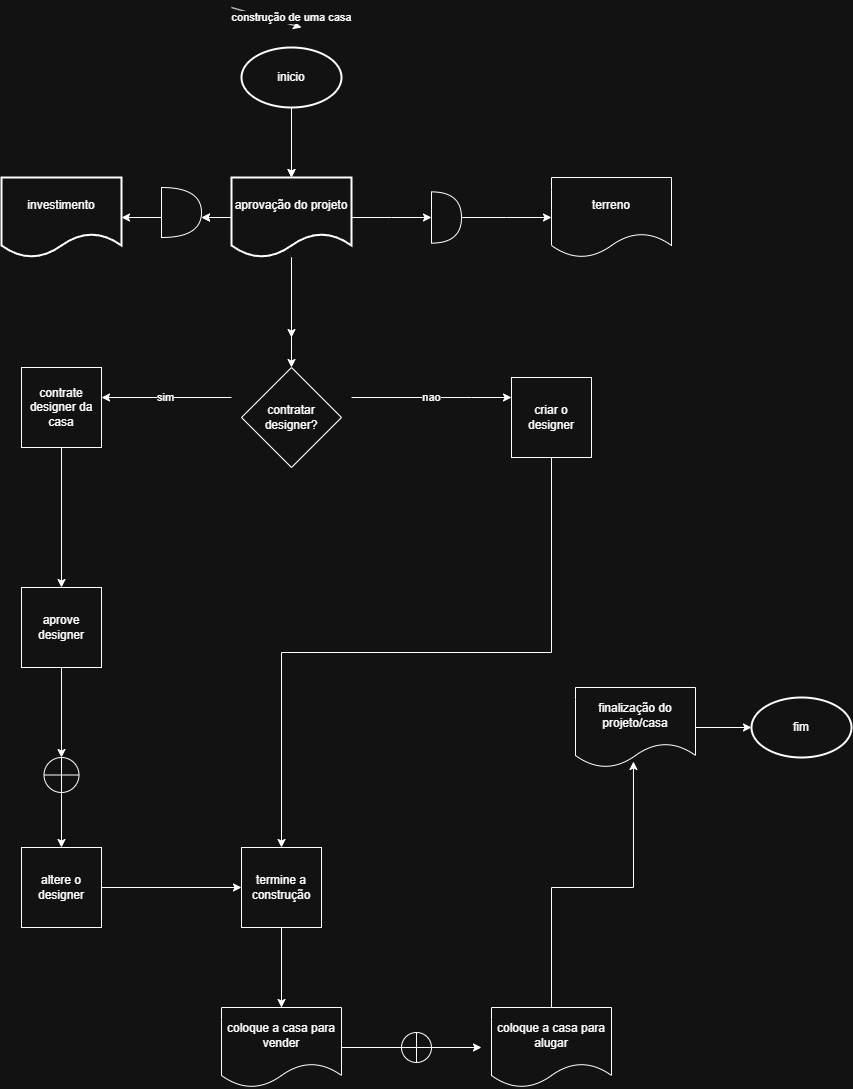

The diagram above was exported from draw.io. Its source (the exported page's mxGraphModel, read from the mxfile embedded in the PNG):
<mxGraphModel dx="2847" dy="1110" grid="1" gridSize="10" guides="1" tooltips="1" connect="1" arrows="1" fold="1" page="1" pageScale="1" pageWidth="827" pageHeight="1169" math="0" shadow="0">
  <root>
    <mxCell id="0" />
    <mxCell id="1" parent="0" />
    <mxCell id="3XNmWzghTgoOHLDyOXW8-3" edge="1" parent="1" source="3XNmWzghTgoOHLDyOXW8-1" style="edgeStyle=orthogonalEdgeStyle;rounded=0;orthogonalLoop=1;jettySize=auto;html=1;">
      <mxGeometry relative="1" as="geometry">
        <mxPoint x="130" y="200" as="targetPoint" />
      </mxGeometry>
    </mxCell>
    <mxCell id="3XNmWzghTgoOHLDyOXW8-5" edge="1" parent="1" source="3XNmWzghTgoOHLDyOXW8-1" style="edgeStyle=orthogonalEdgeStyle;rounded=0;orthogonalLoop=1;jettySize=auto;html=1;" target="3XNmWzghTgoOHLDyOXW8-4" value="">
      <mxGeometry relative="1" as="geometry" />
    </mxCell>
    <mxCell id="3XNmWzghTgoOHLDyOXW8-1" parent="1" style="strokeWidth=2;html=1;shape=mxgraph.flowchart.start_1;whiteSpace=wrap;" value="inicio" vertex="1">
      <mxGeometry height="60" width="100" x="80" y="70" as="geometry" />
    </mxCell>
    <mxCell id="3XNmWzghTgoOHLDyOXW8-2" edge="1" parent="1" style="edgeStyle=none;orthogonalLoop=1;jettySize=auto;html=1;rounded=0;" value="construção de uma casa">
      <mxGeometry relative="1" width="80" x="0.6604" y="7" as="geometry">
        <mxPoint as="offset" />
        <Array as="points" />
        <mxPoint x="70" y="30" as="sourcePoint" />
        <mxPoint x="140" y="50" as="targetPoint" />
      </mxGeometry>
    </mxCell>
    <mxCell id="3XNmWzghTgoOHLDyOXW8-8" edge="1" parent="1" style="edgeStyle=orthogonalEdgeStyle;rounded=0;orthogonalLoop=1;jettySize=auto;html=1;entryX=1;entryY=0.5;entryDx=0;entryDy=0;" target="3XNmWzghTgoOHLDyOXW8-9" value="">
      <mxGeometry relative="1" as="geometry">
        <mxPoint y="240" as="sourcePoint" />
        <mxPoint x="-30" y="240" as="targetPoint" />
      </mxGeometry>
    </mxCell>
    <mxCell id="3XNmWzghTgoOHLDyOXW8-15" edge="1" parent="1" source="3XNmWzghTgoOHLDyOXW8-4" style="edgeStyle=orthogonalEdgeStyle;rounded=0;orthogonalLoop=1;jettySize=auto;html=1;" target="3XNmWzghTgoOHLDyOXW8-16">
      <mxGeometry relative="1" as="geometry">
        <mxPoint x="350" y="240" as="targetPoint" />
      </mxGeometry>
    </mxCell>
    <mxCell id="3XNmWzghTgoOHLDyOXW8-18" edge="1" parent="1" source="3XNmWzghTgoOHLDyOXW8-4" style="edgeStyle=orthogonalEdgeStyle;rounded=0;orthogonalLoop=1;jettySize=auto;html=1;">
      <mxGeometry relative="1" as="geometry">
        <mxPoint x="130" y="390" as="targetPoint" />
      </mxGeometry>
    </mxCell>
    <mxCell id="3XNmWzghTgoOHLDyOXW8-20" edge="1" parent="1" source="3XNmWzghTgoOHLDyOXW8-4" style="edgeStyle=orthogonalEdgeStyle;rounded=0;orthogonalLoop=1;jettySize=auto;html=1;" value="">
      <mxGeometry relative="1" as="geometry">
        <mxPoint x="130" y="360" as="targetPoint" />
      </mxGeometry>
    </mxCell>
    <mxCell id="3XNmWzghTgoOHLDyOXW8-4" parent="1" style="shape=document;whiteSpace=wrap;html=1;boundedLbl=1;strokeWidth=2;" value="aprovação do projeto" vertex="1">
      <mxGeometry height="80" width="120" x="70" y="200" as="geometry" />
    </mxCell>
    <mxCell id="3XNmWzghTgoOHLDyOXW8-9" parent="1" style="shape=document;whiteSpace=wrap;html=1;boundedLbl=1;strokeWidth=2;" value="investimento" vertex="1">
      <mxGeometry height="80" width="120" x="-160" y="200" as="geometry" />
    </mxCell>
    <mxCell id="3XNmWzghTgoOHLDyOXW8-12" edge="1" parent="1" source="3XNmWzghTgoOHLDyOXW8-4" style="edgeStyle=orthogonalEdgeStyle;rounded=0;orthogonalLoop=1;jettySize=auto;html=1;" value="">
      <mxGeometry relative="1" as="geometry">
        <mxPoint x="70" y="240" as="sourcePoint" />
        <mxPoint x="40" y="240" as="targetPoint" />
      </mxGeometry>
    </mxCell>
    <mxCell id="3XNmWzghTgoOHLDyOXW8-13" edge="1" parent="1" source="3XNmWzghTgoOHLDyOXW8-4" style="edgeStyle=orthogonalEdgeStyle;rounded=0;orthogonalLoop=1;jettySize=auto;html=1;" value="">
      <mxGeometry relative="1" as="geometry">
        <mxPoint x="70" y="240" as="sourcePoint" />
        <mxPoint x="40" y="240" as="targetPoint" />
      </mxGeometry>
    </mxCell>
    <mxCell id="3XNmWzghTgoOHLDyOXW8-14" parent="1" style="shape=or;whiteSpace=wrap;html=1;" value="" vertex="1">
      <mxGeometry height="50" width="40" y="210" as="geometry" />
    </mxCell>
    <mxCell id="3XNmWzghTgoOHLDyOXW8-17" edge="1" parent="1" source="3XNmWzghTgoOHLDyOXW8-16" style="edgeStyle=orthogonalEdgeStyle;rounded=0;orthogonalLoop=1;jettySize=auto;html=1;entryX=0;entryY=0.5;entryDx=0;entryDy=0;" target="3XNmWzghTgoOHLDyOXW8-29">
      <mxGeometry relative="1" as="geometry">
        <mxPoint x="380" y="240.01" as="targetPoint" />
      </mxGeometry>
    </mxCell>
    <mxCell id="3XNmWzghTgoOHLDyOXW8-16" parent="1" style="shape=or;whiteSpace=wrap;html=1;" value="" vertex="1">
      <mxGeometry height="51.25" width="30" x="270" y="214.38" as="geometry" />
    </mxCell>
    <mxCell id="3XNmWzghTgoOHLDyOXW8-21" edge="1" parent="1" style="edgeStyle=orthogonalEdgeStyle;rounded=0;orthogonalLoop=1;jettySize=auto;html=1;" value="nao">
      <mxGeometry relative="1" as="geometry">
        <Array as="points">
          <mxPoint x="310" y="420" />
        </Array>
        <mxPoint x="190" y="420" as="sourcePoint" />
        <mxPoint x="350" y="420" as="targetPoint" />
      </mxGeometry>
    </mxCell>
    <mxCell id="3XNmWzghTgoOHLDyOXW8-27" edge="1" parent="1" style="edgeStyle=orthogonalEdgeStyle;rounded=0;orthogonalLoop=1;jettySize=auto;html=1;" value="sim">
      <mxGeometry relative="1" as="geometry">
        <mxPoint x="70" y="420" as="sourcePoint" />
        <mxPoint x="-60" y="420" as="targetPoint" />
      </mxGeometry>
    </mxCell>
    <mxCell id="3XNmWzghTgoOHLDyOXW8-31" edge="1" parent="1" style="edgeStyle=orthogonalEdgeStyle;rounded=0;orthogonalLoop=1;jettySize=auto;html=1;">
      <mxGeometry relative="1" as="geometry">
        <mxPoint x="-100" y="460" as="sourcePoint" />
        <mxPoint x="-100" y="610" as="targetPoint" />
      </mxGeometry>
    </mxCell>
    <mxCell id="3XNmWzghTgoOHLDyOXW8-29" parent="1" style="shape=document;whiteSpace=wrap;html=1;boundedLbl=1;" value="terreno" vertex="1">
      <mxGeometry height="80" width="120" x="390" y="200.005" as="geometry" />
    </mxCell>
    <mxCell id="3XNmWzghTgoOHLDyOXW8-33" edge="1" parent="1" style="edgeStyle=orthogonalEdgeStyle;rounded=0;orthogonalLoop=1;jettySize=auto;html=1;" target="3XNmWzghTgoOHLDyOXW8-34">
      <mxGeometry relative="1" as="geometry">
        <mxPoint x="-100" y="690" as="sourcePoint" />
        <mxPoint x="50" y="650" as="targetPoint" />
      </mxGeometry>
    </mxCell>
    <mxCell id="3XNmWzghTgoOHLDyOXW8-35" edge="1" parent="1" source="3XNmWzghTgoOHLDyOXW8-34" style="edgeStyle=orthogonalEdgeStyle;rounded=0;orthogonalLoop=1;jettySize=auto;html=1;">
      <mxGeometry relative="1" as="geometry">
        <mxPoint x="-100" y="870" as="targetPoint" />
      </mxGeometry>
    </mxCell>
    <mxCell id="3XNmWzghTgoOHLDyOXW8-34" parent="1" style="verticalLabelPosition=bottom;verticalAlign=top;html=1;shape=mxgraph.flowchart.summing_function;" value="" vertex="1">
      <mxGeometry height="35" width="35" x="-117.5" y="780" as="geometry" />
    </mxCell>
    <mxCell id="3XNmWzghTgoOHLDyOXW8-39" edge="1" parent="1" style="edgeStyle=orthogonalEdgeStyle;rounded=0;orthogonalLoop=1;jettySize=auto;html=1;" target="3XNmWzghTgoOHLDyOXW8-42">
      <mxGeometry relative="1" as="geometry">
        <mxPoint x="-60" y="910" as="sourcePoint" />
        <mxPoint x="120" y="910" as="targetPoint" />
      </mxGeometry>
    </mxCell>
    <mxCell id="3XNmWzghTgoOHLDyOXW8-58" edge="1" parent="1" source="3XNmWzghTgoOHLDyOXW8-42" style="edgeStyle=orthogonalEdgeStyle;rounded=0;orthogonalLoop=1;jettySize=auto;html=1;">
      <mxGeometry relative="1" as="geometry">
        <mxPoint x="120" y="1080" as="targetPoint" />
      </mxGeometry>
    </mxCell>
    <mxCell id="3XNmWzghTgoOHLDyOXW8-60" edge="1" parent="1" source="3XNmWzghTgoOHLDyOXW8-42" style="edgeStyle=orthogonalEdgeStyle;rounded=0;orthogonalLoop=1;jettySize=auto;html=1;" target="3XNmWzghTgoOHLDyOXW8-59" value="">
      <mxGeometry relative="1" as="geometry" />
    </mxCell>
    <mxCell id="3XNmWzghTgoOHLDyOXW8-42" parent="1" style="whiteSpace=wrap;html=1;aspect=fixed;" value="termine a construção" vertex="1">
      <mxGeometry height="80" width="80" x="80" y="870" as="geometry" />
    </mxCell>
    <mxCell id="3XNmWzghTgoOHLDyOXW8-44" parent="1" style="strokeWidth=2;html=1;shape=mxgraph.flowchart.start_1;whiteSpace=wrap;" value="fim" vertex="1">
      <mxGeometry height="60" width="100" x="590" y="720" as="geometry" />
    </mxCell>
    <mxCell id="3XNmWzghTgoOHLDyOXW8-48" parent="1" style="rhombus;whiteSpace=wrap;html=1;" value="contratar designer?" vertex="1">
      <mxGeometry height="100" width="100" x="80" y="390" as="geometry" />
    </mxCell>
    <mxCell id="3XNmWzghTgoOHLDyOXW8-49" parent="1" style="whiteSpace=wrap;html=1;aspect=fixed;" value="contrate designer da casa" vertex="1">
      <mxGeometry height="80" width="80" x="-140" y="390" as="geometry" />
    </mxCell>
    <mxCell id="3XNmWzghTgoOHLDyOXW8-50" parent="1" style="whiteSpace=wrap;html=1;aspect=fixed;" value="aprove designer" vertex="1">
      <mxGeometry height="80" width="80" x="-140" y="610" as="geometry" />
    </mxCell>
    <mxCell id="3XNmWzghTgoOHLDyOXW8-51" parent="1" style="whiteSpace=wrap;html=1;aspect=fixed;" value="altere o designer" vertex="1">
      <mxGeometry height="80" width="80" x="-140" y="870" as="geometry" />
    </mxCell>
    <mxCell id="3XNmWzghTgoOHLDyOXW8-54" edge="1" parent="1" source="3XNmWzghTgoOHLDyOXW8-52" style="edgeStyle=orthogonalEdgeStyle;rounded=0;orthogonalLoop=1;jettySize=auto;html=1;exitX=0.5;exitY=1;exitDx=0;exitDy=0;" target="3XNmWzghTgoOHLDyOXW8-42">
      <mxGeometry relative="1" as="geometry">
        <mxPoint x="420" y="695" as="sourcePoint" />
        <mxPoint x="190" y="1125" as="targetPoint" />
      </mxGeometry>
    </mxCell>
    <mxCell id="3XNmWzghTgoOHLDyOXW8-52" parent="1" style="whiteSpace=wrap;html=1;aspect=fixed;" value="criar o designer" vertex="1">
      <mxGeometry height="80" width="80" x="350" y="400" as="geometry" />
    </mxCell>
    <mxCell id="3XNmWzghTgoOHLDyOXW8-56" parent="1" style="shape=document;whiteSpace=wrap;html=1;boundedLbl=1;" value="finalização do projeto/casa" vertex="1">
      <mxGeometry height="80" width="120" x="414" y="710" as="geometry" />
    </mxCell>
    <mxCell id="3XNmWzghTgoOHLDyOXW8-57" edge="1" parent="1" source="3XNmWzghTgoOHLDyOXW8-56" style="edgeStyle=orthogonalEdgeStyle;rounded=0;orthogonalLoop=1;jettySize=auto;html=1;entryX=0;entryY=0.5;entryDx=0;entryDy=0;entryPerimeter=0;" target="3XNmWzghTgoOHLDyOXW8-44">
      <mxGeometry relative="1" as="geometry" />
    </mxCell>
    <mxCell id="3XNmWzghTgoOHLDyOXW8-61" edge="1" parent="1" source="3XNmWzghTgoOHLDyOXW8-59" style="edgeStyle=orthogonalEdgeStyle;rounded=0;orthogonalLoop=1;jettySize=auto;html=1;">
      <mxGeometry relative="1" as="geometry">
        <mxPoint x="320" y="1070" as="targetPoint" />
      </mxGeometry>
    </mxCell>
    <mxCell id="3XNmWzghTgoOHLDyOXW8-59" parent="1" style="shape=document;whiteSpace=wrap;html=1;boundedLbl=1;" value="coloque a casa para vender" vertex="1">
      <mxGeometry height="80" width="120" x="60" y="1030" as="geometry" />
    </mxCell>
    <mxCell id="3XNmWzghTgoOHLDyOXW8-62" parent="1" style="shape=document;whiteSpace=wrap;html=1;boundedLbl=1;" value="coloque a casa para alugar" vertex="1">
      <mxGeometry height="80" width="120" x="330" y="1030" as="geometry" />
    </mxCell>
    <mxCell id="3XNmWzghTgoOHLDyOXW8-64" parent="1" style="verticalLabelPosition=bottom;verticalAlign=top;html=1;shape=mxgraph.flowchart.summing_function;" value="" vertex="1">
      <mxGeometry height="30" width="30" x="240" y="1055" as="geometry" />
    </mxCell>
    <mxCell id="3XNmWzghTgoOHLDyOXW8-67" edge="1" parent="1" source="3XNmWzghTgoOHLDyOXW8-62" style="edgeStyle=orthogonalEdgeStyle;rounded=0;orthogonalLoop=1;jettySize=auto;html=1;entryX=0.483;entryY=0.925;entryDx=0;entryDy=0;entryPerimeter=0;" target="3XNmWzghTgoOHLDyOXW8-56">
      <mxGeometry relative="1" as="geometry" />
    </mxCell>
  </root>
</mxGraphModel>